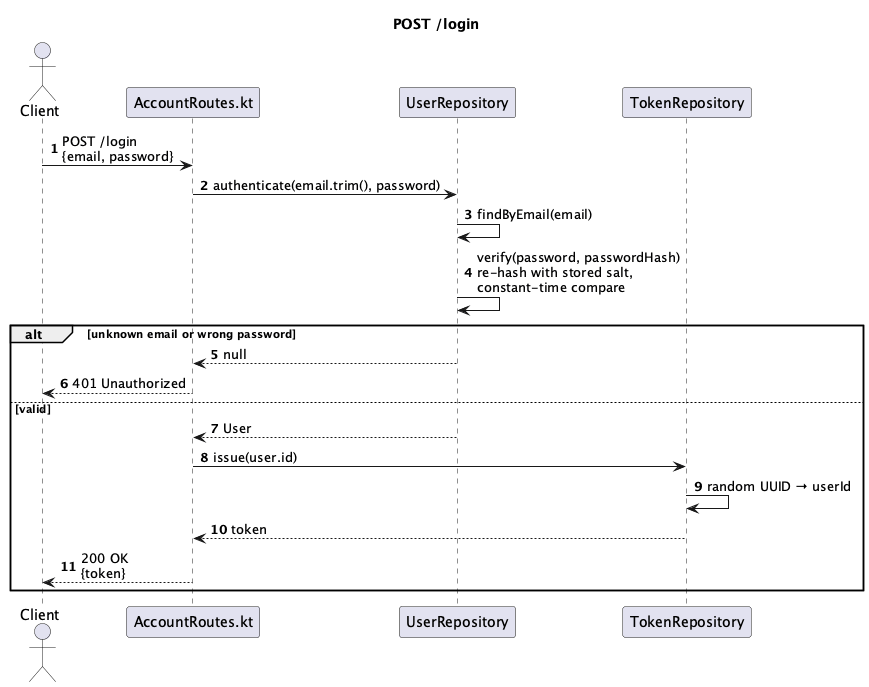

The diagram above was rendered by PlantUML. Its source (embedded in the PNG):
@startuml
title POST /login
autonumber

actor Client
participant "AccountRoutes.kt" as Route
participant UserRepository
participant TokenRepository

Client -> Route : POST /login\n{email, password}
Route -> UserRepository : authenticate(email.trim(), password)
UserRepository -> UserRepository : findByEmail(email)
UserRepository -> UserRepository : verify(password, passwordHash)\nre-hash with stored salt,\nconstant-time compare

alt unknown email or wrong password
  UserRepository --> Route : null
  Route --> Client : 401 Unauthorized
else valid
  UserRepository --> Route : User
  Route -> TokenRepository : issue(user.id)
  TokenRepository -> TokenRepository : random UUID → userId
  TokenRepository --> Route : token
  Route --> Client : 200 OK\n{token}
end

@enduml